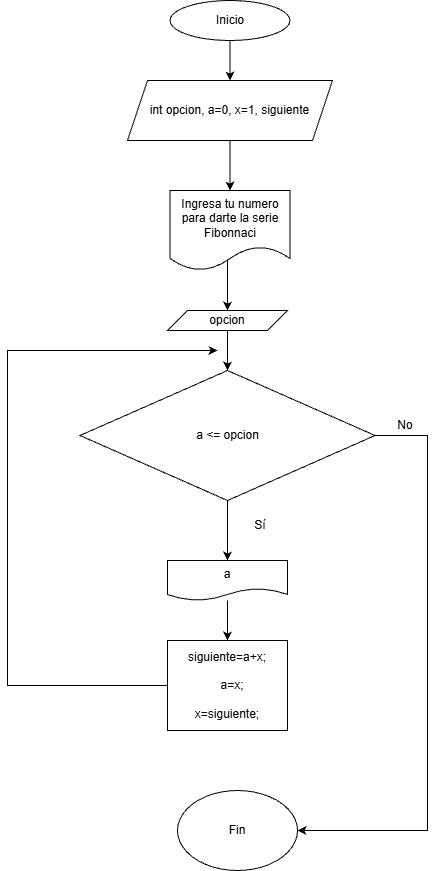

The diagram above was exported from draw.io. Its source (the exported page's mxGraphModel, read from the mxfile embedded in the PNG):
<mxGraphModel dx="860" dy="465" grid="1" gridSize="10" guides="1" tooltips="1" connect="1" arrows="1" fold="1" page="1" pageScale="1" pageWidth="850" pageHeight="1100" math="0" shadow="0">
  <root>
    <mxCell id="0" />
    <mxCell id="1" parent="0" />
    <mxCell id="gPC28lhH-DZaFQ-s2AsC-15" edge="1" parent="1" source="gPC28lhH-DZaFQ-s2AsC-1" style="edgeStyle=orthogonalEdgeStyle;rounded=0;orthogonalLoop=1;jettySize=auto;html=1;entryX=0.5;entryY=0;entryDx=0;entryDy=0;" target="gPC28lhH-DZaFQ-s2AsC-2">
      <mxGeometry relative="1" as="geometry" />
    </mxCell>
    <mxCell id="gPC28lhH-DZaFQ-s2AsC-1" parent="1" style="ellipse;whiteSpace=wrap;html=1;" value="Inicio" vertex="1">
      <mxGeometry height="40" width="120" x="322.5" y="50" as="geometry" />
    </mxCell>
    <mxCell id="gPC28lhH-DZaFQ-s2AsC-13" edge="1" parent="1" source="gPC28lhH-DZaFQ-s2AsC-2" style="edgeStyle=orthogonalEdgeStyle;rounded=0;orthogonalLoop=1;jettySize=auto;html=1;entryX=0.5;entryY=0;entryDx=0;entryDy=0;" target="gPC28lhH-DZaFQ-s2AsC-3">
      <mxGeometry relative="1" as="geometry" />
    </mxCell>
    <mxCell id="gPC28lhH-DZaFQ-s2AsC-2" parent="1" style="shape=parallelogram;perimeter=parallelogramPerimeter;whiteSpace=wrap;html=1;fixedSize=1;" value="int opcion, a=0, x=1, siguiente" vertex="1">
      <mxGeometry height="60" width="205" x="280" y="130" as="geometry" />
    </mxCell>
    <mxCell id="gPC28lhH-DZaFQ-s2AsC-16" edge="1" parent="1" source="gPC28lhH-DZaFQ-s2AsC-3" style="edgeStyle=orthogonalEdgeStyle;rounded=0;orthogonalLoop=1;jettySize=auto;html=1;entryX=0.5;entryY=0;entryDx=0;entryDy=0;exitX=0.479;exitY=0.863;exitDx=0;exitDy=0;exitPerimeter=0;" target="gPC28lhH-DZaFQ-s2AsC-4">
      <mxGeometry relative="1" as="geometry" />
    </mxCell>
    <mxCell id="gPC28lhH-DZaFQ-s2AsC-3" parent="1" style="shape=document;whiteSpace=wrap;html=1;boundedLbl=1;" value="Ingresa tu numero para darte la serie Fibonnaci" vertex="1">
      <mxGeometry height="80" width="120" x="322.5" y="240" as="geometry" />
    </mxCell>
    <mxCell id="gPC28lhH-DZaFQ-s2AsC-17" edge="1" parent="1" source="gPC28lhH-DZaFQ-s2AsC-4" style="edgeStyle=orthogonalEdgeStyle;rounded=0;orthogonalLoop=1;jettySize=auto;html=1;entryX=0.5;entryY=0;entryDx=0;entryDy=0;" target="gPC28lhH-DZaFQ-s2AsC-5">
      <mxGeometry relative="1" as="geometry" />
    </mxCell>
    <mxCell id="gPC28lhH-DZaFQ-s2AsC-4" parent="1" style="shape=parallelogram;perimeter=parallelogramPerimeter;whiteSpace=wrap;html=1;fixedSize=1;" value="opcion" vertex="1">
      <mxGeometry height="20" width="120" x="320" y="360" as="geometry" />
    </mxCell>
    <mxCell id="gPC28lhH-DZaFQ-s2AsC-18" edge="1" parent="1" source="gPC28lhH-DZaFQ-s2AsC-5" style="edgeStyle=orthogonalEdgeStyle;rounded=0;orthogonalLoop=1;jettySize=auto;html=1;entryX=1;entryY=0.5;entryDx=0;entryDy=0;exitX=1;exitY=0.5;exitDx=0;exitDy=0;" target="gPC28lhH-DZaFQ-s2AsC-8">
      <mxGeometry relative="1" as="geometry">
        <Array as="points">
          <mxPoint x="580" y="485" />
          <mxPoint x="580" y="880" />
        </Array>
      </mxGeometry>
    </mxCell>
    <mxCell id="gPC28lhH-DZaFQ-s2AsC-5" parent="1" style="rhombus;whiteSpace=wrap;html=1;" value="a &amp;lt;= opcion" vertex="1">
      <mxGeometry height="130" width="295" x="232.5" y="420" as="geometry" />
    </mxCell>
    <mxCell id="gPC28lhH-DZaFQ-s2AsC-10" edge="1" parent="1" source="gPC28lhH-DZaFQ-s2AsC-6" style="edgeStyle=orthogonalEdgeStyle;rounded=0;orthogonalLoop=1;jettySize=auto;html=1;entryX=0.5;entryY=0;entryDx=0;entryDy=0;" target="gPC28lhH-DZaFQ-s2AsC-7">
      <mxGeometry relative="1" as="geometry" />
    </mxCell>
    <mxCell id="gPC28lhH-DZaFQ-s2AsC-6" parent="1" style="shape=document;whiteSpace=wrap;html=1;boundedLbl=1;" value="a" vertex="1">
      <mxGeometry height="40" width="120" x="320" y="610" as="geometry" />
    </mxCell>
    <mxCell id="gPC28lhH-DZaFQ-s2AsC-7" parent="1" style="rounded=0;whiteSpace=wrap;html=1;" value="&lt;div&gt;siguiente=a+x;&lt;/div&gt;&lt;div&gt;&lt;br&gt;&lt;/div&gt;&lt;div&gt;&amp;nbsp; &amp;nbsp;a=x;&lt;/div&gt;&lt;div&gt;&lt;br&gt;&lt;/div&gt;&lt;div&gt;&lt;span style=&quot;background-color: transparent; color: light-dark(rgb(0, 0, 0), rgb(255, 255, 255));&quot;&gt;x=siguiente;&lt;/span&gt;&lt;/div&gt;" vertex="1">
      <mxGeometry height="90" width="120" x="320" y="690" as="geometry" />
    </mxCell>
    <mxCell id="gPC28lhH-DZaFQ-s2AsC-8" parent="1" style="ellipse;whiteSpace=wrap;html=1;" value="Fin" vertex="1">
      <mxGeometry height="80" width="120" x="330" y="840" as="geometry" />
    </mxCell>
    <mxCell id="gPC28lhH-DZaFQ-s2AsC-9" edge="1" parent="1" source="gPC28lhH-DZaFQ-s2AsC-5" style="edgeStyle=orthogonalEdgeStyle;rounded=0;orthogonalLoop=1;jettySize=auto;html=1;entryX=0.5;entryY=0;entryDx=0;entryDy=0;" target="gPC28lhH-DZaFQ-s2AsC-6">
      <mxGeometry relative="1" as="geometry" />
    </mxCell>
    <mxCell id="gPC28lhH-DZaFQ-s2AsC-19" parent="1" style="text;html=1;whiteSpace=wrap;strokeColor=none;fillColor=none;align=center;verticalAlign=middle;rounded=0;" value="No" vertex="1">
      <mxGeometry height="30" width="60" x="528" y="460" as="geometry" />
    </mxCell>
    <mxCell id="gPC28lhH-DZaFQ-s2AsC-20" edge="1" parent="1" source="gPC28lhH-DZaFQ-s2AsC-7" style="endArrow=classic;html=1;rounded=0;exitX=0;exitY=0.5;exitDx=0;exitDy=0;" value="">
      <mxGeometry height="50" relative="1" width="50" as="geometry">
        <Array as="points">
          <mxPoint x="160" y="735" />
          <mxPoint x="160" y="400" />
        </Array>
        <mxPoint x="400" y="690" as="sourcePoint" />
        <mxPoint x="370" y="400" as="targetPoint" />
      </mxGeometry>
    </mxCell>
    <mxCell id="gPC28lhH-DZaFQ-s2AsC-21" parent="1" style="text;html=1;whiteSpace=wrap;strokeColor=none;fillColor=none;align=center;verticalAlign=middle;rounded=0;" value="Sí" vertex="1">
      <mxGeometry height="30" width="60" x="382.5" y="560" as="geometry" />
    </mxCell>
  </root>
</mxGraphModel>